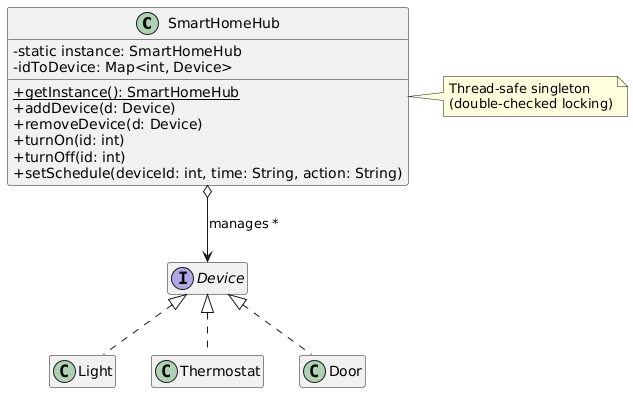

The diagram above was rendered by PlantUML. Its source (embedded in the PNG):
@startuml
skinparam classAttributeIconSize 0
hide empty members
class SmartHomeHub {
  -static instance: SmartHomeHub
  -idToDevice: Map<int, Device>
  {static} +getInstance(): SmartHomeHub
  +addDevice(d: Device)
  +removeDevice(d: Device)
  +turnOn(id: int)
  +turnOff(id: int)
  +setSchedule(deviceId: int, time: String, action: String)
}

interface Device
class Light
class Thermostat
class Door

SmartHomeHub o--> Device : manages *
Device <|.. Light
Device <|.. Thermostat
Device <|.. Door

note right of SmartHomeHub
Thread-safe singleton
(double-checked locking)
end note
@enduml